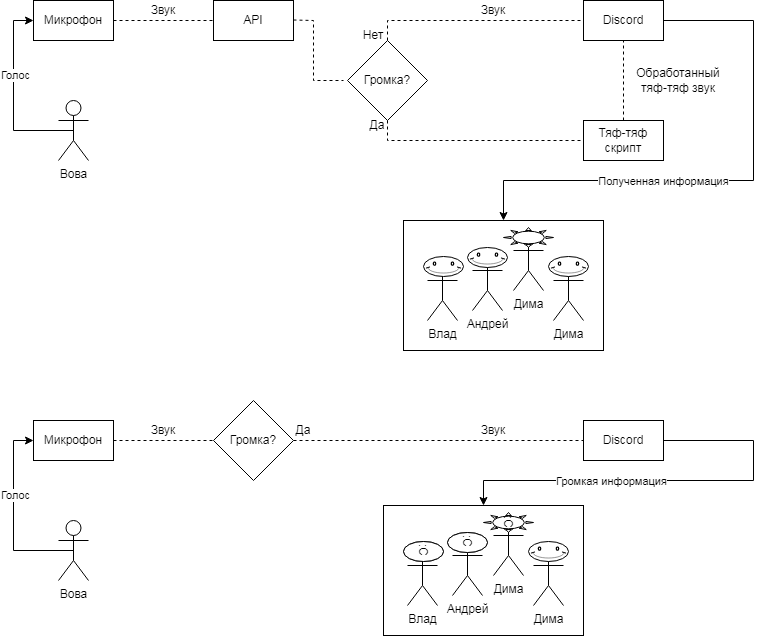

The diagram above was exported from draw.io. Its source (the exported page's mxGraphModel, read from the mxfile embedded in the PNG):
<mxGraphModel dx="1434" dy="756" grid="1" gridSize="10" guides="1" tooltips="1" connect="1" arrows="1" fold="1" page="1" pageScale="1" pageWidth="827" pageHeight="1169" math="0" shadow="0">
  <root>
    <mxCell id="0" />
    <mxCell id="1" parent="0" />
    <mxCell id="8KxhY4RUGRJDz6foQcu_-38" value="" style="rounded=0;whiteSpace=wrap;html=1;" vertex="1" parent="1">
      <mxGeometry x="430" y="300" width="200" height="130" as="geometry" />
    </mxCell>
    <mxCell id="8KxhY4RUGRJDz6foQcu_-1" value="Микрофон" style="rounded=0;whiteSpace=wrap;html=1;" vertex="1" parent="1">
      <mxGeometry x="60" y="80" width="80" height="40" as="geometry" />
    </mxCell>
    <mxCell id="8KxhY4RUGRJDz6foQcu_-3" value="" style="endArrow=none;dashed=1;html=1;rounded=0;exitX=1;exitY=0.5;exitDx=0;exitDy=0;" edge="1" parent="1" source="8KxhY4RUGRJDz6foQcu_-1">
      <mxGeometry width="50" height="50" relative="1" as="geometry">
        <mxPoint x="390" y="410" as="sourcePoint" />
        <mxPoint x="240" y="100" as="targetPoint" />
      </mxGeometry>
    </mxCell>
    <mxCell id="8KxhY4RUGRJDz6foQcu_-5" value="API" style="rounded=0;whiteSpace=wrap;html=1;" vertex="1" parent="1">
      <mxGeometry x="240" y="80" width="80" height="40" as="geometry" />
    </mxCell>
    <mxCell id="8KxhY4RUGRJDz6foQcu_-6" value="Звук" style="text;html=1;strokeColor=none;fillColor=none;align=center;verticalAlign=middle;whiteSpace=wrap;rounded=0;" vertex="1" parent="1">
      <mxGeometry x="160" y="80" width="60" height="20" as="geometry" />
    </mxCell>
    <mxCell id="8KxhY4RUGRJDz6foQcu_-8" value="" style="endArrow=none;dashed=1;html=1;rounded=0;exitX=1;exitY=0.5;exitDx=0;exitDy=0;" edge="1" parent="1">
      <mxGeometry width="50" height="50" relative="1" as="geometry">
        <mxPoint x="320" y="99.5" as="sourcePoint" />
        <mxPoint x="370" y="160" as="targetPoint" />
        <Array as="points">
          <mxPoint x="340" y="100" />
          <mxPoint x="340" y="160" />
        </Array>
      </mxGeometry>
    </mxCell>
    <mxCell id="8KxhY4RUGRJDz6foQcu_-40" style="edgeStyle=orthogonalEdgeStyle;rounded=0;orthogonalLoop=1;jettySize=auto;html=1;exitX=1;exitY=0.5;exitDx=0;exitDy=0;entryX=0.5;entryY=0;entryDx=0;entryDy=0;" edge="1" parent="1" source="8KxhY4RUGRJDz6foQcu_-9" target="8KxhY4RUGRJDz6foQcu_-38">
      <mxGeometry relative="1" as="geometry">
        <Array as="points">
          <mxPoint x="780" y="100" />
          <mxPoint x="780" y="260" />
          <mxPoint x="530" y="260" />
        </Array>
      </mxGeometry>
    </mxCell>
    <mxCell id="8KxhY4RUGRJDz6foQcu_-41" value="Полученная информация" style="edgeLabel;html=1;align=center;verticalAlign=middle;resizable=0;points=[];" vertex="1" connectable="0" parent="8KxhY4RUGRJDz6foQcu_-40">
      <mxGeometry x="0.1686" relative="1" as="geometry">
        <mxPoint x="-25" as="offset" />
      </mxGeometry>
    </mxCell>
    <mxCell id="8KxhY4RUGRJDz6foQcu_-9" value="Discord" style="rounded=0;whiteSpace=wrap;html=1;" vertex="1" parent="1">
      <mxGeometry x="610" y="80" width="80" height="40" as="geometry" />
    </mxCell>
    <mxCell id="8KxhY4RUGRJDz6foQcu_-11" value="" style="rhombus;whiteSpace=wrap;html=1;" vertex="1" parent="1">
      <mxGeometry x="374" y="120" width="80" height="80" as="geometry" />
    </mxCell>
    <mxCell id="8KxhY4RUGRJDz6foQcu_-12" value="Громка?" style="text;html=1;strokeColor=none;fillColor=none;align=center;verticalAlign=middle;whiteSpace=wrap;rounded=0;" vertex="1" parent="1">
      <mxGeometry x="384" y="145" width="60" height="30" as="geometry" />
    </mxCell>
    <mxCell id="8KxhY4RUGRJDz6foQcu_-13" value="" style="endArrow=none;dashed=1;html=1;rounded=0;entryX=0;entryY=0.5;entryDx=0;entryDy=0;" edge="1" parent="1" target="8KxhY4RUGRJDz6foQcu_-9">
      <mxGeometry width="50" height="50" relative="1" as="geometry">
        <mxPoint x="414" y="120" as="sourcePoint" />
        <mxPoint x="464" y="70" as="targetPoint" />
        <Array as="points">
          <mxPoint x="414" y="100" />
        </Array>
      </mxGeometry>
    </mxCell>
    <mxCell id="8KxhY4RUGRJDz6foQcu_-14" value="Нет" style="text;html=1;strokeColor=none;fillColor=none;align=center;verticalAlign=middle;whiteSpace=wrap;rounded=0;" vertex="1" parent="1">
      <mxGeometry x="370" y="100" width="60" height="30" as="geometry" />
    </mxCell>
    <mxCell id="8KxhY4RUGRJDz6foQcu_-15" value="Звук" style="text;html=1;strokeColor=none;fillColor=none;align=center;verticalAlign=middle;whiteSpace=wrap;rounded=0;" vertex="1" parent="1">
      <mxGeometry x="490" y="80" width="60" height="20" as="geometry" />
    </mxCell>
    <mxCell id="8KxhY4RUGRJDz6foQcu_-16" value="" style="endArrow=none;dashed=1;html=1;rounded=0;exitX=0.5;exitY=1;exitDx=0;exitDy=0;entryX=0;entryY=0.5;entryDx=0;entryDy=0;" edge="1" parent="1" source="8KxhY4RUGRJDz6foQcu_-11" target="8KxhY4RUGRJDz6foQcu_-19">
      <mxGeometry width="50" height="50" relative="1" as="geometry">
        <mxPoint x="414" y="240" as="sourcePoint" />
        <mxPoint x="520" y="220" as="targetPoint" />
        <Array as="points">
          <mxPoint x="414" y="220" />
        </Array>
      </mxGeometry>
    </mxCell>
    <mxCell id="8KxhY4RUGRJDz6foQcu_-17" value="Да" style="text;html=1;strokeColor=none;fillColor=none;align=center;verticalAlign=middle;whiteSpace=wrap;rounded=0;" vertex="1" parent="1">
      <mxGeometry x="374" y="190" width="60" height="30" as="geometry" />
    </mxCell>
    <mxCell id="8KxhY4RUGRJDz6foQcu_-19" value="Тяф-тяф скрипт" style="rounded=0;whiteSpace=wrap;html=1;" vertex="1" parent="1">
      <mxGeometry x="610" y="200" width="80" height="40" as="geometry" />
    </mxCell>
    <mxCell id="8KxhY4RUGRJDz6foQcu_-21" value="Обработанный тяф-тяф звук" style="text;html=1;strokeColor=none;fillColor=none;align=center;verticalAlign=middle;whiteSpace=wrap;rounded=0;" vertex="1" parent="1">
      <mxGeometry x="650" y="145" width="110" height="30" as="geometry" />
    </mxCell>
    <mxCell id="8KxhY4RUGRJDz6foQcu_-22" value="" style="endArrow=none;dashed=1;html=1;rounded=0;entryX=0.5;entryY=1;entryDx=0;entryDy=0;" edge="1" parent="1" target="8KxhY4RUGRJDz6foQcu_-9">
      <mxGeometry width="50" height="50" relative="1" as="geometry">
        <mxPoint x="650" y="200" as="sourcePoint" />
        <mxPoint x="700" y="150" as="targetPoint" />
      </mxGeometry>
    </mxCell>
    <mxCell id="8KxhY4RUGRJDz6foQcu_-28" style="edgeStyle=orthogonalEdgeStyle;rounded=0;orthogonalLoop=1;jettySize=auto;html=1;exitX=0.5;exitY=0.5;exitDx=0;exitDy=0;exitPerimeter=0;entryX=0;entryY=0.5;entryDx=0;entryDy=0;" edge="1" parent="1" source="8KxhY4RUGRJDz6foQcu_-24" target="8KxhY4RUGRJDz6foQcu_-1">
      <mxGeometry relative="1" as="geometry">
        <Array as="points">
          <mxPoint x="40" y="210" />
          <mxPoint x="40" y="100" />
        </Array>
      </mxGeometry>
    </mxCell>
    <mxCell id="8KxhY4RUGRJDz6foQcu_-29" value="Голос" style="edgeLabel;html=1;align=center;verticalAlign=middle;resizable=0;points=[];" vertex="1" connectable="0" parent="8KxhY4RUGRJDz6foQcu_-28">
      <mxGeometry x="0.2194" y="-1" relative="1" as="geometry">
        <mxPoint as="offset" />
      </mxGeometry>
    </mxCell>
    <mxCell id="8KxhY4RUGRJDz6foQcu_-24" value="Вова" style="shape=umlActor;verticalLabelPosition=bottom;verticalAlign=top;html=1;outlineConnect=0;" vertex="1" parent="1">
      <mxGeometry x="85" y="180" width="30" height="60" as="geometry" />
    </mxCell>
    <mxCell id="8KxhY4RUGRJDz6foQcu_-30" value="Андрей" style="shape=umlActor;verticalLabelPosition=bottom;verticalAlign=top;html=1;outlineConnect=0;" vertex="1" parent="1">
      <mxGeometry x="499" y="330" width="30" height="60" as="geometry" />
    </mxCell>
    <mxCell id="8KxhY4RUGRJDz6foQcu_-31" value="Дима" style="shape=umlActor;verticalLabelPosition=bottom;verticalAlign=top;html=1;outlineConnect=0;" vertex="1" parent="1">
      <mxGeometry x="540" y="310" width="30" height="60" as="geometry" />
    </mxCell>
    <mxCell id="8KxhY4RUGRJDz6foQcu_-32" value="Влад" style="shape=umlActor;verticalLabelPosition=bottom;verticalAlign=top;html=1;outlineConnect=0;" vertex="1" parent="1">
      <mxGeometry x="454" y="340" width="30" height="60" as="geometry" />
    </mxCell>
    <mxCell id="8KxhY4RUGRJDz6foQcu_-33" value="Дима" style="shape=umlActor;verticalLabelPosition=bottom;verticalAlign=top;html=1;outlineConnect=0;" vertex="1" parent="1">
      <mxGeometry x="580" y="340" width="30" height="60" as="geometry" />
    </mxCell>
    <mxCell id="8KxhY4RUGRJDz6foQcu_-34" value="" style="verticalLabelPosition=bottom;verticalAlign=top;html=1;shape=mxgraph.basic.smiley" vertex="1" parent="1">
      <mxGeometry x="450" y="336" width="40" height="20" as="geometry" />
    </mxCell>
    <mxCell id="8KxhY4RUGRJDz6foQcu_-35" value="" style="verticalLabelPosition=bottom;verticalAlign=top;html=1;shape=mxgraph.basic.sun" vertex="1" parent="1">
      <mxGeometry x="530" y="307" width="50" height="20" as="geometry" />
    </mxCell>
    <mxCell id="8KxhY4RUGRJDz6foQcu_-43" value="" style="verticalLabelPosition=bottom;verticalAlign=top;html=1;shape=mxgraph.basic.smiley" vertex="1" parent="1">
      <mxGeometry x="494" y="327" width="40" height="20" as="geometry" />
    </mxCell>
    <mxCell id="8KxhY4RUGRJDz6foQcu_-44" value="" style="verticalLabelPosition=bottom;verticalAlign=top;html=1;shape=mxgraph.basic.smiley" vertex="1" parent="1">
      <mxGeometry x="575" y="336" width="40" height="20" as="geometry" />
    </mxCell>
    <mxCell id="8KxhY4RUGRJDz6foQcu_-76" value="Микрофон" style="rounded=0;whiteSpace=wrap;html=1;" vertex="1" parent="1">
      <mxGeometry x="60" y="500" width="80" height="40" as="geometry" />
    </mxCell>
    <mxCell id="8KxhY4RUGRJDz6foQcu_-77" value="" style="endArrow=none;dashed=1;html=1;rounded=0;exitX=1;exitY=0.5;exitDx=0;exitDy=0;" edge="1" parent="1" source="8KxhY4RUGRJDz6foQcu_-76">
      <mxGeometry width="50" height="50" relative="1" as="geometry">
        <mxPoint x="390" y="830" as="sourcePoint" />
        <mxPoint x="240.00000000000003" y="520" as="targetPoint" />
      </mxGeometry>
    </mxCell>
    <mxCell id="8KxhY4RUGRJDz6foQcu_-78" value="Звук" style="text;html=1;strokeColor=none;fillColor=none;align=center;verticalAlign=middle;whiteSpace=wrap;rounded=0;" vertex="1" parent="1">
      <mxGeometry x="160" y="500" width="60" height="20" as="geometry" />
    </mxCell>
    <mxCell id="8KxhY4RUGRJDz6foQcu_-79" value="Discord" style="rounded=0;whiteSpace=wrap;html=1;" vertex="1" parent="1">
      <mxGeometry x="610" y="500" width="80" height="40" as="geometry" />
    </mxCell>
    <mxCell id="8KxhY4RUGRJDz6foQcu_-81" value="" style="endArrow=none;dashed=1;html=1;rounded=0;entryX=0;entryY=0.5;entryDx=0;entryDy=0;exitX=1;exitY=0.5;exitDx=0;exitDy=0;" edge="1" parent="1" target="8KxhY4RUGRJDz6foQcu_-79" source="8KxhY4RUGRJDz6foQcu_-89">
      <mxGeometry width="50" height="50" relative="1" as="geometry">
        <mxPoint x="414" y="540" as="sourcePoint" />
        <mxPoint x="464" y="490" as="targetPoint" />
        <Array as="points">
          <mxPoint x="414" y="520" />
        </Array>
      </mxGeometry>
    </mxCell>
    <mxCell id="8KxhY4RUGRJDz6foQcu_-83" value="Звук" style="text;html=1;strokeColor=none;fillColor=none;align=center;verticalAlign=middle;whiteSpace=wrap;rounded=0;" vertex="1" parent="1">
      <mxGeometry x="490" y="500" width="60" height="20" as="geometry" />
    </mxCell>
    <mxCell id="8KxhY4RUGRJDz6foQcu_-85" value="Да" style="text;html=1;strokeColor=none;fillColor=none;align=center;verticalAlign=middle;whiteSpace=wrap;rounded=0;" vertex="1" parent="1">
      <mxGeometry x="300" y="495" width="60" height="30" as="geometry" />
    </mxCell>
    <mxCell id="8KxhY4RUGRJDz6foQcu_-86" style="edgeStyle=orthogonalEdgeStyle;rounded=0;orthogonalLoop=1;jettySize=auto;html=1;exitX=0.5;exitY=0.5;exitDx=0;exitDy=0;exitPerimeter=0;entryX=0;entryY=0.5;entryDx=0;entryDy=0;" edge="1" parent="1" source="8KxhY4RUGRJDz6foQcu_-88" target="8KxhY4RUGRJDz6foQcu_-76">
      <mxGeometry relative="1" as="geometry">
        <Array as="points">
          <mxPoint x="40" y="630" />
          <mxPoint x="40" y="520" />
        </Array>
      </mxGeometry>
    </mxCell>
    <mxCell id="8KxhY4RUGRJDz6foQcu_-87" value="Голос" style="edgeLabel;html=1;align=center;verticalAlign=middle;resizable=0;points=[];" vertex="1" connectable="0" parent="8KxhY4RUGRJDz6foQcu_-86">
      <mxGeometry x="0.2194" y="-1" relative="1" as="geometry">
        <mxPoint as="offset" />
      </mxGeometry>
    </mxCell>
    <mxCell id="8KxhY4RUGRJDz6foQcu_-88" value="Вова" style="shape=umlActor;verticalLabelPosition=bottom;verticalAlign=top;html=1;outlineConnect=0;" vertex="1" parent="1">
      <mxGeometry x="85" y="600" width="30" height="60" as="geometry" />
    </mxCell>
    <mxCell id="8KxhY4RUGRJDz6foQcu_-89" value="" style="rhombus;whiteSpace=wrap;html=1;" vertex="1" parent="1">
      <mxGeometry x="240" y="480" width="80" height="80" as="geometry" />
    </mxCell>
    <mxCell id="8KxhY4RUGRJDz6foQcu_-80" value="Громка?" style="text;html=1;strokeColor=none;fillColor=none;align=center;verticalAlign=middle;whiteSpace=wrap;rounded=0;" vertex="1" parent="1">
      <mxGeometry x="250" y="505" width="60" height="30" as="geometry" />
    </mxCell>
    <mxCell id="8KxhY4RUGRJDz6foQcu_-90" value="" style="rounded=0;whiteSpace=wrap;html=1;" vertex="1" parent="1">
      <mxGeometry x="410" y="585" width="200" height="130" as="geometry" />
    </mxCell>
    <mxCell id="8KxhY4RUGRJDz6foQcu_-91" style="edgeStyle=orthogonalEdgeStyle;rounded=0;orthogonalLoop=1;jettySize=auto;html=1;exitX=1;exitY=0.5;exitDx=0;exitDy=0;entryX=0.5;entryY=0;entryDx=0;entryDy=0;" edge="1" parent="1" target="8KxhY4RUGRJDz6foQcu_-90">
      <mxGeometry relative="1" as="geometry">
        <mxPoint x="690" y="520" as="sourcePoint" />
        <Array as="points">
          <mxPoint x="780" y="520" />
          <mxPoint x="780" y="560" />
          <mxPoint x="510" y="560" />
        </Array>
      </mxGeometry>
    </mxCell>
    <mxCell id="8KxhY4RUGRJDz6foQcu_-92" value="Громкая информация" style="edgeLabel;html=1;align=center;verticalAlign=middle;resizable=0;points=[];" vertex="1" connectable="0" parent="8KxhY4RUGRJDz6foQcu_-91">
      <mxGeometry x="0.1686" relative="1" as="geometry">
        <mxPoint x="-25" as="offset" />
      </mxGeometry>
    </mxCell>
    <mxCell id="8KxhY4RUGRJDz6foQcu_-93" value="Андрей" style="shape=umlActor;verticalLabelPosition=bottom;verticalAlign=top;html=1;outlineConnect=0;" vertex="1" parent="1">
      <mxGeometry x="479" y="615" width="30" height="60" as="geometry" />
    </mxCell>
    <mxCell id="8KxhY4RUGRJDz6foQcu_-94" value="Дима" style="shape=umlActor;verticalLabelPosition=bottom;verticalAlign=top;html=1;outlineConnect=0;" vertex="1" parent="1">
      <mxGeometry x="520" y="595" width="30" height="60" as="geometry" />
    </mxCell>
    <mxCell id="8KxhY4RUGRJDz6foQcu_-95" value="Влад" style="shape=umlActor;verticalLabelPosition=bottom;verticalAlign=top;html=1;outlineConnect=0;" vertex="1" parent="1">
      <mxGeometry x="434" y="625" width="30" height="60" as="geometry" />
    </mxCell>
    <mxCell id="8KxhY4RUGRJDz6foQcu_-96" value="Дима" style="shape=umlActor;verticalLabelPosition=bottom;verticalAlign=top;html=1;outlineConnect=0;" vertex="1" parent="1">
      <mxGeometry x="560" y="625" width="30" height="60" as="geometry" />
    </mxCell>
    <mxCell id="8KxhY4RUGRJDz6foQcu_-97" value="" style="verticalLabelPosition=bottom;verticalAlign=top;html=1;shape=mxgraph.basic.smiley" vertex="1" parent="1">
      <mxGeometry x="430" y="621" width="40" height="20" as="geometry" />
    </mxCell>
    <mxCell id="8KxhY4RUGRJDz6foQcu_-98" value="" style="verticalLabelPosition=bottom;verticalAlign=top;html=1;shape=mxgraph.basic.sun" vertex="1" parent="1">
      <mxGeometry x="510" y="592" width="50" height="20" as="geometry" />
    </mxCell>
    <mxCell id="8KxhY4RUGRJDz6foQcu_-100" value="" style="verticalLabelPosition=bottom;verticalAlign=top;html=1;shape=mxgraph.basic.smiley" vertex="1" parent="1">
      <mxGeometry x="474" y="612" width="40" height="20" as="geometry" />
    </mxCell>
    <mxCell id="8KxhY4RUGRJDz6foQcu_-101" value="" style="verticalLabelPosition=bottom;verticalAlign=top;html=1;shape=mxgraph.basic.smiley" vertex="1" parent="1">
      <mxGeometry x="555" y="621" width="40" height="20" as="geometry" />
    </mxCell>
    <mxCell id="8KxhY4RUGRJDz6foQcu_-103" value="" style="ellipse;whiteSpace=wrap;html=1;" vertex="1" parent="1">
      <mxGeometry x="430" y="621" width="40" height="20" as="geometry" />
    </mxCell>
    <mxCell id="8KxhY4RUGRJDz6foQcu_-105" value=":C" style="text;html=1;strokeColor=none;fillColor=none;align=center;verticalAlign=middle;whiteSpace=wrap;rounded=0;rotation=90;" vertex="1" parent="1">
      <mxGeometry x="420" y="615" width="60" height="30" as="geometry" />
    </mxCell>
    <mxCell id="8KxhY4RUGRJDz6foQcu_-106" value="" style="ellipse;whiteSpace=wrap;html=1;" vertex="1" parent="1">
      <mxGeometry x="474" y="612" width="40" height="20" as="geometry" />
    </mxCell>
    <mxCell id="8KxhY4RUGRJDz6foQcu_-107" value=":C" style="text;html=1;strokeColor=none;fillColor=none;align=center;verticalAlign=middle;whiteSpace=wrap;rounded=0;rotation=90;" vertex="1" parent="1">
      <mxGeometry x="464" y="606" width="60" height="30" as="geometry" />
    </mxCell>
    <mxCell id="8KxhY4RUGRJDz6foQcu_-108" value=":C" style="text;html=1;strokeColor=none;fillColor=none;align=center;verticalAlign=middle;whiteSpace=wrap;rounded=0;rotation=90;" vertex="1" parent="1">
      <mxGeometry x="505" y="587" width="60" height="30" as="geometry" />
    </mxCell>
  </root>
</mxGraphModel>